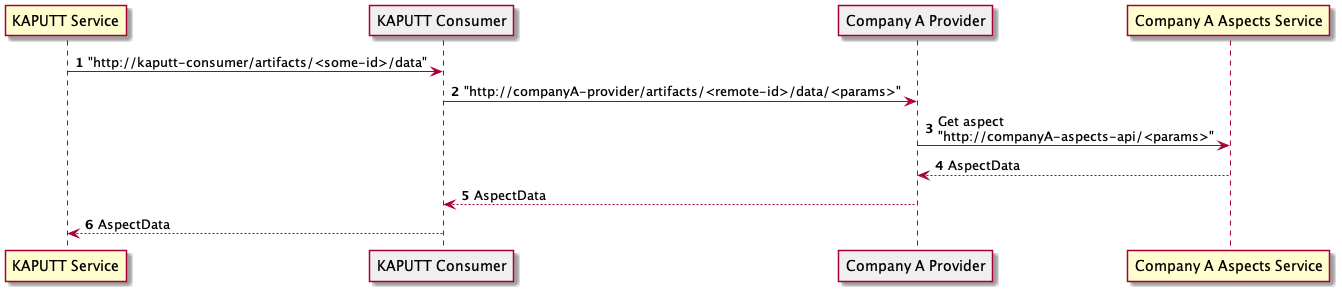

The diagram above was rendered by PlantUML. Its source (embedded in the PNG):
@startuml
'https://plantuml.com/sequence-diagram

autonumber

participant "KAPUTT Service" as KaputtService 
participant "KAPUTT Consumer" as KaputtConsumer #efefef
participant "Company A Provider" as CompanyAProvider #efefef
participant "Company A Aspects Service" as AspectsServiceCompanyA 

KaputtService ->  KaputtConsumer: "http://kaputt-consumer/artifacts/<some-id>/data"
KaputtConsumer -> CompanyAProvider: "http://companyA-provider/artifacts/<remote-id>/data/<params>"
CompanyAProvider -> AspectsServiceCompanyA: Get aspect \n"http://companyA-aspects-api/<params>"
CompanyAProvider <-- AspectsServiceCompanyA: AspectData
KaputtConsumer <-- CompanyAProvider: AspectData
KaputtService <-- KaputtConsumer: AspectData
@enduml